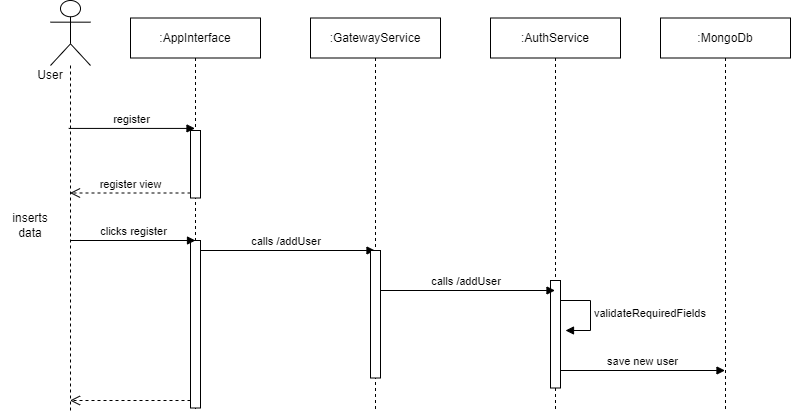

The diagram above was exported from draw.io. Its source (the exported page's mxGraphModel, read from the mxfile embedded in the PNG):
<mxGraphModel dx="788" dy="529" grid="1" gridSize="10" guides="1" tooltips="1" connect="1" arrows="1" fold="1" page="1" pageScale="1" pageWidth="827" pageHeight="1169" math="0" shadow="0">
  <root>
    <mxCell id="0" />
    <mxCell id="1" parent="0" />
    <mxCell id="Hen-TXOUVNe5tLNfK-mF-5" value="" style="shape=umlLifeline;perimeter=lifelinePerimeter;whiteSpace=wrap;html=1;container=1;dropTarget=0;collapsible=0;recursiveResize=0;outlineConnect=0;portConstraint=eastwest;newEdgeStyle={&quot;curved&quot;:0,&quot;rounded&quot;:0};participant=umlActor;size=65;" vertex="1" parent="1">
      <mxGeometry x="140" y="70" width="40" height="410" as="geometry" />
    </mxCell>
    <mxCell id="Hen-TXOUVNe5tLNfK-mF-6" value="User" style="text;html=1;align=center;verticalAlign=middle;whiteSpace=wrap;rounded=0;" vertex="1" parent="1">
      <mxGeometry x="110" y="130" width="60" height="30" as="geometry" />
    </mxCell>
    <mxCell id="Hen-TXOUVNe5tLNfK-mF-8" value=":AppInterface" style="shape=umlLifeline;perimeter=lifelinePerimeter;whiteSpace=wrap;html=1;container=1;dropTarget=0;collapsible=0;recursiveResize=0;outlineConnect=0;portConstraint=eastwest;newEdgeStyle={&quot;curved&quot;:0,&quot;rounded&quot;:0};" vertex="1" parent="1">
      <mxGeometry x="220" y="87.5" width="130" height="392.5" as="geometry" />
    </mxCell>
    <mxCell id="Hen-TXOUVNe5tLNfK-mF-10" value="" style="html=1;points=[[0,0,0,0,5],[0,1,0,0,-5],[1,0,0,0,5],[1,1,0,0,-5]];perimeter=orthogonalPerimeter;outlineConnect=0;targetShapes=umlLifeline;portConstraint=eastwest;newEdgeStyle={&quot;curved&quot;:0,&quot;rounded&quot;:0};" vertex="1" parent="Hen-TXOUVNe5tLNfK-mF-8">
      <mxGeometry x="60" y="112.5" width="10" height="67.5" as="geometry" />
    </mxCell>
    <mxCell id="Hen-TXOUVNe5tLNfK-mF-14" value="" style="html=1;points=[[0,0,0,0,5],[0,1,0,0,-5],[1,0,0,0,5],[1,1,0,0,-5]];perimeter=orthogonalPerimeter;outlineConnect=0;targetShapes=umlLifeline;portConstraint=eastwest;newEdgeStyle={&quot;curved&quot;:0,&quot;rounded&quot;:0};" vertex="1" parent="Hen-TXOUVNe5tLNfK-mF-8">
      <mxGeometry x="60" y="222.5" width="10" height="167.5" as="geometry" />
    </mxCell>
    <mxCell id="Hen-TXOUVNe5tLNfK-mF-9" value="register" style="html=1;verticalAlign=bottom;endArrow=block;curved=0;rounded=0;exitX=0.455;exitY=0.312;exitDx=0;exitDy=0;exitPerimeter=0;" edge="1" parent="1" source="Hen-TXOUVNe5tLNfK-mF-5" target="Hen-TXOUVNe5tLNfK-mF-8">
      <mxGeometry width="80" relative="1" as="geometry">
        <mxPoint x="320" y="280" as="sourcePoint" />
        <mxPoint x="400" y="280" as="targetPoint" />
      </mxGeometry>
    </mxCell>
    <mxCell id="Hen-TXOUVNe5tLNfK-mF-11" value="register view" style="html=1;verticalAlign=bottom;endArrow=open;dashed=1;endSize=8;curved=0;rounded=0;exitX=0;exitY=1;exitDx=0;exitDy=-5;exitPerimeter=0;" edge="1" parent="1" source="Hen-TXOUVNe5tLNfK-mF-10" target="Hen-TXOUVNe5tLNfK-mF-5">
      <mxGeometry relative="1" as="geometry">
        <mxPoint x="400" y="280" as="sourcePoint" />
        <mxPoint x="320" y="280" as="targetPoint" />
      </mxGeometry>
    </mxCell>
    <mxCell id="Hen-TXOUVNe5tLNfK-mF-12" value="inserts data" style="text;html=1;align=center;verticalAlign=middle;whiteSpace=wrap;rounded=0;" vertex="1" parent="1">
      <mxGeometry x="90" y="280" width="60" height="30" as="geometry" />
    </mxCell>
    <mxCell id="Hen-TXOUVNe5tLNfK-mF-13" value="clicks register" style="html=1;verticalAlign=bottom;endArrow=block;curved=0;rounded=0;" edge="1" parent="1">
      <mxGeometry width="80" relative="1" as="geometry">
        <mxPoint x="160" y="310" as="sourcePoint" />
        <mxPoint x="285" y="310" as="targetPoint" />
      </mxGeometry>
    </mxCell>
    <mxCell id="Hen-TXOUVNe5tLNfK-mF-15" value="" style="html=1;verticalAlign=bottom;endArrow=open;dashed=1;endSize=8;curved=0;rounded=0;" edge="1" parent="1">
      <mxGeometry relative="1" as="geometry">
        <mxPoint x="280" y="470" as="sourcePoint" />
        <mxPoint x="159.5" y="470" as="targetPoint" />
      </mxGeometry>
    </mxCell>
    <mxCell id="Hen-TXOUVNe5tLNfK-mF-16" value=":GatewayService" style="shape=umlLifeline;perimeter=lifelinePerimeter;whiteSpace=wrap;html=1;container=1;dropTarget=0;collapsible=0;recursiveResize=0;outlineConnect=0;portConstraint=eastwest;newEdgeStyle={&quot;curved&quot;:0,&quot;rounded&quot;:0};" vertex="1" parent="1">
      <mxGeometry x="400" y="87.5" width="130" height="392.5" as="geometry" />
    </mxCell>
    <mxCell id="Hen-TXOUVNe5tLNfK-mF-17" value=":AuthService" style="shape=umlLifeline;perimeter=lifelinePerimeter;whiteSpace=wrap;html=1;container=1;dropTarget=0;collapsible=0;recursiveResize=0;outlineConnect=0;portConstraint=eastwest;newEdgeStyle={&quot;curved&quot;:0,&quot;rounded&quot;:0};" vertex="1" parent="1">
      <mxGeometry x="580" y="87.5" width="130" height="392.5" as="geometry" />
    </mxCell>
    <mxCell id="Hen-TXOUVNe5tLNfK-mF-23" value="" style="html=1;points=[[0,0,0,0,5],[0,1,0,0,-5],[1,0,0,0,5],[1,1,0,0,-5]];perimeter=orthogonalPerimeter;outlineConnect=0;targetShapes=umlLifeline;portConstraint=eastwest;newEdgeStyle={&quot;curved&quot;:0,&quot;rounded&quot;:0};" vertex="1" parent="Hen-TXOUVNe5tLNfK-mF-17">
      <mxGeometry x="60" y="262.5" width="10" height="107.5" as="geometry" />
    </mxCell>
    <mxCell id="Hen-TXOUVNe5tLNfK-mF-24" value="validateRequiredFields" style="html=1;align=left;spacingLeft=2;endArrow=block;rounded=0;edgeStyle=orthogonalEdgeStyle;curved=0;rounded=0;" edge="1" parent="Hen-TXOUVNe5tLNfK-mF-17">
      <mxGeometry relative="1" as="geometry">
        <mxPoint x="70" y="282.5" as="sourcePoint" />
        <Array as="points">
          <mxPoint x="100" y="312.5" />
        </Array>
        <mxPoint x="75" y="312.5" as="targetPoint" />
      </mxGeometry>
    </mxCell>
    <mxCell id="Hen-TXOUVNe5tLNfK-mF-18" value=":MongoDb" style="shape=umlLifeline;perimeter=lifelinePerimeter;whiteSpace=wrap;html=1;container=1;dropTarget=0;collapsible=0;recursiveResize=0;outlineConnect=0;portConstraint=eastwest;newEdgeStyle={&quot;curved&quot;:0,&quot;rounded&quot;:0};" vertex="1" parent="1">
      <mxGeometry x="750" y="87.5" width="130" height="392.5" as="geometry" />
    </mxCell>
    <mxCell id="Hen-TXOUVNe5tLNfK-mF-19" value="calls /addUser&amp;nbsp;" style="html=1;verticalAlign=bottom;endArrow=block;curved=0;rounded=0;" edge="1" parent="1">
      <mxGeometry width="80" relative="1" as="geometry">
        <mxPoint x="290" y="320" as="sourcePoint" />
        <mxPoint x="464.5" y="320" as="targetPoint" />
      </mxGeometry>
    </mxCell>
    <mxCell id="Hen-TXOUVNe5tLNfK-mF-20" value="calls /addUser&amp;nbsp;" style="html=1;verticalAlign=bottom;endArrow=block;curved=0;rounded=0;" edge="1" parent="1" source="Hen-TXOUVNe5tLNfK-mF-21">
      <mxGeometry width="80" relative="1" as="geometry">
        <mxPoint x="464.5" y="360" as="sourcePoint" />
        <mxPoint x="644.5" y="360" as="targetPoint" />
      </mxGeometry>
    </mxCell>
    <mxCell id="Hen-TXOUVNe5tLNfK-mF-22" value="" style="html=1;verticalAlign=bottom;endArrow=block;curved=0;rounded=0;" edge="1" parent="1" target="Hen-TXOUVNe5tLNfK-mF-21">
      <mxGeometry width="80" relative="1" as="geometry">
        <mxPoint x="464.5" y="360" as="sourcePoint" />
        <mxPoint x="644.5" y="360" as="targetPoint" />
      </mxGeometry>
    </mxCell>
    <mxCell id="Hen-TXOUVNe5tLNfK-mF-21" value="" style="html=1;points=[[0,0,0,0,5],[0,1,0,0,-5],[1,0,0,0,5],[1,1,0,0,-5]];perimeter=orthogonalPerimeter;outlineConnect=0;targetShapes=umlLifeline;portConstraint=eastwest;newEdgeStyle={&quot;curved&quot;:0,&quot;rounded&quot;:0};" vertex="1" parent="1">
      <mxGeometry x="460" y="320" width="10" height="127.5" as="geometry" />
    </mxCell>
    <mxCell id="Hen-TXOUVNe5tLNfK-mF-25" value="save new user" style="html=1;verticalAlign=bottom;endArrow=block;curved=0;rounded=0;" edge="1" parent="1">
      <mxGeometry width="80" relative="1" as="geometry">
        <mxPoint x="650" y="440" as="sourcePoint" />
        <mxPoint x="814.5" y="440" as="targetPoint" />
      </mxGeometry>
    </mxCell>
  </root>
</mxGraphModel>